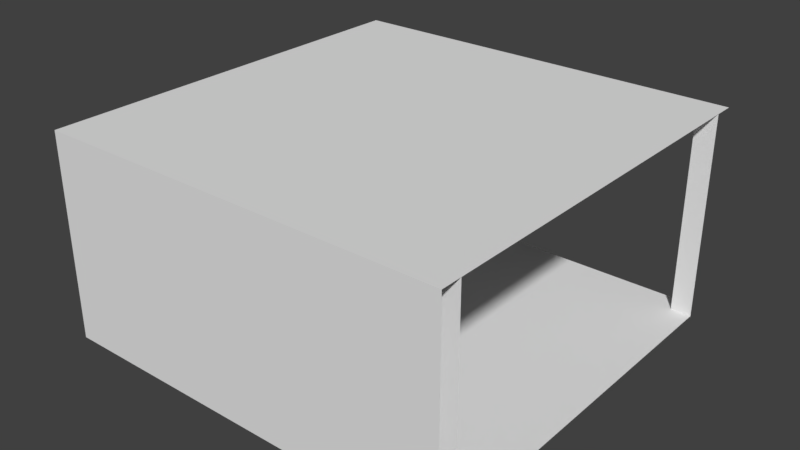 # Source: Wide90Bend.blend  (saved by Blender 2.79.0; exported with 4.5.12 LTS)
import bpy
from mathutils import Matrix  # noqa: F401  (used for matrix-valued properties, if any)

bpy.ops.wm.read_factory_settings(use_empty=True)
scene = bpy.context.scene
scene.name = 'Scene'

# ---- collections
col_collection_1 = bpy.data.collections.new('Collection 1'); scene.collection.children.link(col_collection_1)

# ---- world
world_world = bpy.data.worlds.new('World'); scene.world = world_world
world_world.color = (0.05088, 0.05088, 0.05088)
world_world.use_sun_shadow = False
world_world.sun_shadow_jitter_overblur = 0.0
world_world.cycles.sampling_method = 'MANUAL'

# ---- meshes
me_cube = bpy.data.meshes.new('Cube')
me_cube.from_pydata([(1.0, 3.56e-05, 1.0), (1.0, 1.0, 1.0), (-1.0, 1.0, 1.0), (1.0, 7.26e-06, -1.0), (1.0, 1.0, -1.0), (-1.0, -7.284e-06, -1.0), (-1.0, 1.0, -1.0), (-1.0, -5.9e-06, -0.9), (-1.0, 1.0, -0.9), (1.0, 8.644e-06, -0.9), (1.0, 1.0, -0.9), (0.9, 3.488e-05, 1.0), (0.9, 1.0, 1.0), (0.9, 6.485e-06, -1.0), (0.9, 1.0, -1.0), (0.9, 1.0, -0.9), (0.9, 7.929e-06, -0.9), (-0.9, 1.0, 1.0), (-0.9, -5.185e-06, -0.9), (-0.9, 1.0, -0.9), (-0.9, 2.177e-05, 1.0), (-1.0, 1.967e-05, 0.9), (-1.0, 1.0, 0.9), (0.9, 1.0, 0.9), (0.9, 3.35e-05, 0.9), (-0.9, 2.038e-05, 0.9), (-0.9, 1.0, 0.9), (-0.9, 1.0, -1.0), (-0.9, -6.569e-06, -1.0), (1.0, 3.421e-05, 0.9), (1.0, 1.0, 0.9)], [], [(13, 14, 4, 3), (9, 3, 4, 10), (14, 15, 10, 4), (18, 19, 8, 7), (23, 26, 19, 15), (27, 14, 13, 28), (29, 9, 10, 30), (23, 24, 11, 12), (26, 22, 8, 19), (25, 20, 11, 24), (16, 15, 19, 18), (18, 25, 24, 16), (17, 26, 22, 2), (15, 16, 24, 23), (7, 21, 25, 18), (12, 17, 26, 23), (22, 26, 25, 21), (17, 20, 25, 26), (6, 27, 28, 5), (0, 29, 30, 1), (12, 1, 30, 23), (30, 10, 15, 23), (27, 19, 15, 14), (19, 27, 6, 8)])
_uv = me_cube.uv_layers.new(name='UVMap')
_uv.uv.foreach_set('vector', [0.5717, 0.4251, 0.3969, 0.4251, 0.3969, 0.4064, 0.5717, 0.4064, 0.6031, 0.4251, 0.6031, 0.4064, 0.778, 0.4064, 0.778, 0.4251, 0.3654, 0.03558, 0.3479, 0.03558, 0.3479, 0.01685, 0.3654, 0.01685, 0.9843, 0.4251, 0.8094, 0.4251, 0.8094, 0.4064, 0.9843, 0.4064, 0.03322, 0.7809, 0.03322, 0.4438, 0.3479, 0.4438, 0.3479, 0.7809, 0.3969, 0.7622, 0.3969, 0.4251, 0.5717, 0.4251, 0.5717, 0.7622, 0.6031, 0.7622, 0.6031, 0.4251, 0.778, 0.4251, 0.778, 0.7622, 0.7605, 0.3539, 0.9353, 0.3539, 0.9353, 0.3727, 0.7605, 0.3727, 0.03322, 0.4438, 0.03322, 0.4251, 0.3479, 0.4251, 0.3479, 0.4438, 0.4143, 0.3539, 0.3969, 0.3539, 0.3969, 0.01685, 0.4143, 0.01685, 0.9843, 0.7622, 0.8094, 0.7622, 0.8094, 0.4251, 0.9843, 0.4251, 0.729, 0.3539, 0.4143, 0.3539, 0.4143, 0.01685, 0.729, 0.01685, 0.01573, 0.8333, 0.01573, 0.8146, 0.03322, 0.8146, 0.03322, 0.8333, 0.7605, 0.01685, 0.9353, 0.01685, 0.9353, 0.3539, 0.7605, 0.3539, 0.729, 0.3727, 0.4143, 0.3727, 0.4143, 0.3539, 0.729, 0.3539, 0.01573, 0.7809, 0.01573, 0.4438, 0.03322, 0.4438, 0.03322, 0.7809, 0.8584, 0.7959, 0.8759, 0.7959, 0.8759, 0.9831, 0.8584, 0.9831, 0.8269, 0.7959, 0.8269, 0.9831, 0.8094, 0.9831, 0.8094, 0.7959, 0.3969, 0.7809, 0.3969, 0.7622, 0.5717, 0.7622, 0.5717, 0.7809, 0.6031, 0.7809, 0.6031, 0.7622, 0.778, 0.7622, 0.778, 0.7809, 0.01573, 0.03558, 0.01573, 0.01685, 0.03322, 0.01685, 0.03322, 0.03558, 0.03322, 0.01685, 0.3479, 0.01685, 0.3479, 0.03558, 0.03322, 0.03558, 0.3654, 0.3727, 0.3479, 0.3727, 0.3479, 0.03558, 0.3654, 0.03558, 0.3479, 0.3727, 0.3654, 0.3727, 0.3654, 0.3914, 0.3479, 0.3914])
me_cube.use_remesh_preserve_volume = False
me_cube.use_remesh_preserve_attributes = False
me_cube.use_mirror_vertex_groups = False
me_cube.update()

# ---- objects
ob_wide90bend = bpy.data.objects.new('Wide90Bend', me_cube)

# ---- transforms, parenting, visibility, modifiers, constraints
ob_wide90bend.location = (2.274e-13, -6.594e-18, -9.095e-13)
ob_wide90bend.rotation_euler = (1.571, -0.0, -3.142)
ob_wide90bend.lineart.crease_threshold = 0.0

# ---- collection membership
col_collection_1.objects.link(ob_wide90bend)

# ---- scene / render settings (as saved in the file)
scene.frame_start = 1; scene.frame_end = 250; scene.frame_set(1)
scene.render.engine = 'BLENDER_EEVEE_NEXT'
scene.render.resolution_percentage = 50
scene.render.dither_intensity = 0.0
scene.cycles.use_denoising = False
scene.cycles.samples = 128
scene.cycles.sampling_pattern = 'TABULATED_SOBOL'
scene.cycles.use_adaptive_sampling = False
scene.cycles.use_light_tree = False
scene.cycles.blur_glossy = 0.0
scene.cycles.sample_clamp_indirect = 0.0
scene.view_settings.view_transform = 'Standard'
bpy.context.view_layer.update()

# ---- added for rendering (the .blend has no active camera and no usable light): camera, sun
cam_auto = bpy.data.cameras.new('AutoCamera')
cam_auto.lens = 50.0
cam_auto.sensor_width = 36.0
cam_auto.clip_end = 1000.0
ob_auto_camera = bpy.data.objects.new('AutoCamera', cam_auto)
scene.collection.objects.link(ob_auto_camera)
ob_auto_camera.location = (2.77578, -3.33091, 2.72062)
ob_auto_camera.rotation_euler = (1.09748, -7.21219e-08, 0.694738)
scene.camera = ob_auto_camera
light_auto_sun = bpy.data.lights.new('AutoSun', 'SUN')
light_auto_sun.energy = 3.0
light_auto_sun.angle = 0.0523599
ob_auto_sun = bpy.data.objects.new('AutoSun', light_auto_sun)
scene.collection.objects.link(ob_auto_sun)
ob_auto_sun.rotation_euler = (0.872665, 0.174533, 0.523599)
bpy.context.view_layer.update()
